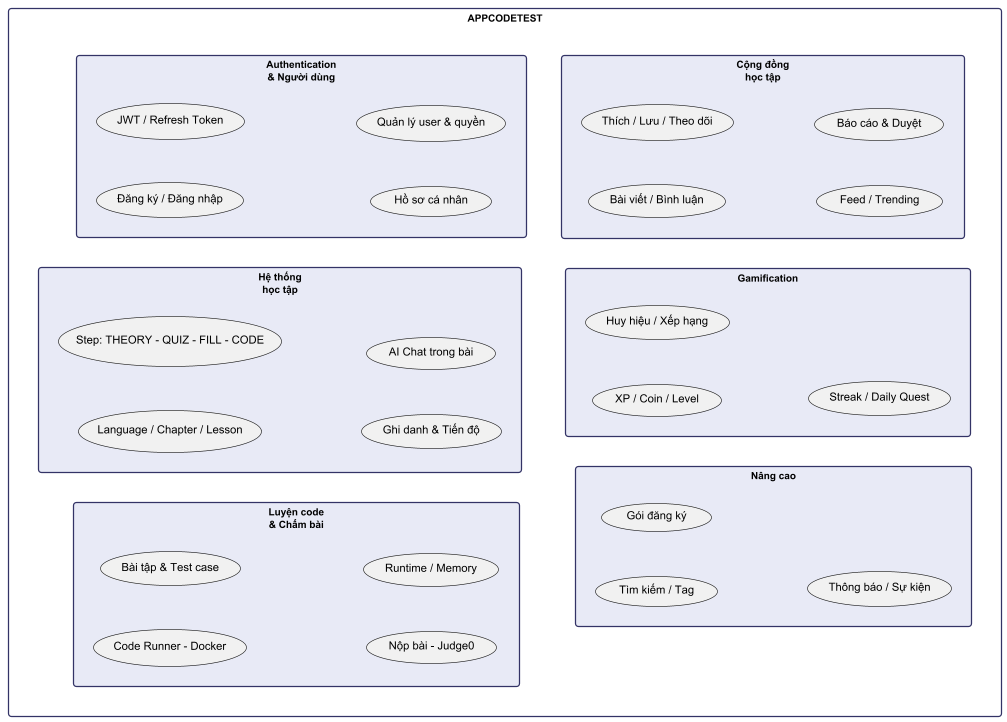

The diagram above was rendered by PlantUML. Its source (embedded in the PNG):
@startuml
skinparam dpi 120
skinparam backgroundColor #FFFFFF
skinparam defaultFontSize 9
skinparam packageFontSize 11
skinparam packageBorderThickness 1
skinparam package {
  BackgroundColor #F5F5F8
  BorderColor #444444
}
skinparam rectangle {
  BackgroundColor #E8EAF6
  BorderColor #333366
  FontSize 8
}

scale max 1200x850
left to right direction

rectangle "APPCODETEST" as APP #FFFFFF {
  rectangle "Authentication\n& Người dùng" as AUTH {
    (Đăng ký / Đăng nhập)
    (JWT / Refresh Token)
    (Hồ sơ cá nhân)
    (Quản lý user & quyền)
  }

  rectangle "Hệ thống\nhọc tập" as LEARN {
    (Language / Chapter / Lesson)
    (Step: THEORY - QUIZ - FILL - CODE)
    (Ghi danh & Tiến độ)
    (AI Chat trong bài)
  }

  rectangle "Luyện code\n& Chấm bài" as PRACTICE {
    (Code Runner - Docker)
    (Bài tập & Test case)
    (Nộp bài - Judge0)
    (Runtime / Memory)
  }

  rectangle "Cộng đồng\nhọc tập" as COMM {
    (Bài viết / Bình luận)
    (Thích / Lưu / Theo dõi)
    (Feed / Trending)
    (Báo cáo & Duyệt)
  }

  rectangle "Gamification" as GAME {
    (XP / Coin / Level)
    (Huy hiệu / Xếp hạng)
    (Streak / Daily Quest)
  }

  rectangle "Nâng cao" as ADV {
    (Tìm kiếm / Tag)
    (Gói đăng ký)
    (Thông báo / Sự kiện)
  }
}

@enduml